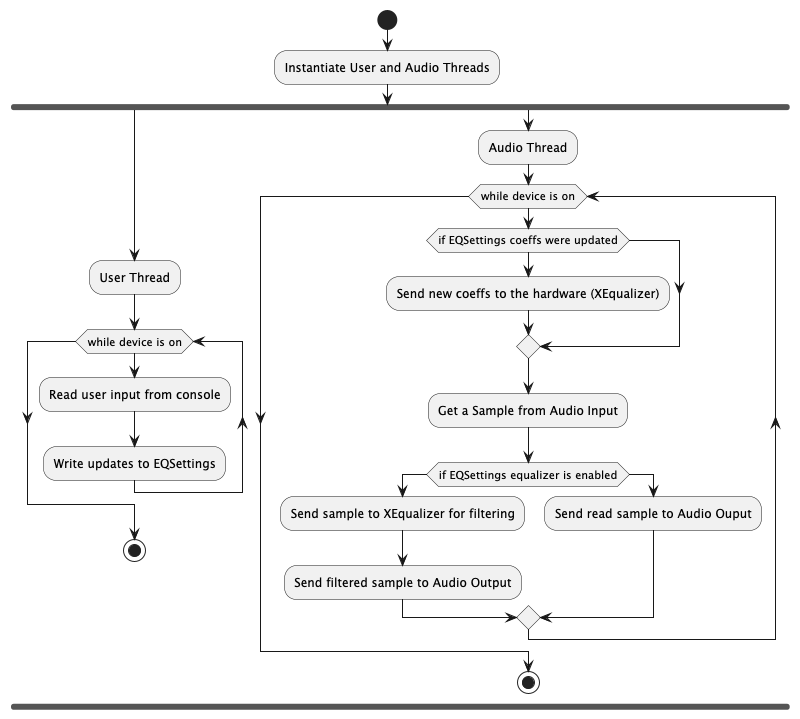

The diagram above was rendered by PlantUML. Its source (embedded in the PNG):
@startuml
'https://plantuml.com/activity-diagram-beta

start
:Instantiate User and Audio Threads;
fork
    :User Thread;
    while (while device is on)
        :Read user input from console;
        :Write updates to EQSettings;
    endwhile
    stop
fork again
    :Audio Thread;
    while (while device is on)
        if (if EQSettings coeffs were updated)
            :Send new coeffs to the hardware (XEqualizer);
        endif
        :Get a Sample from Audio Input;
        if (if EQSettings equalizer is enabled)
            :Send sample to XEqualizer for filtering;
            :Send filtered sample to Audio Output;
        else
        :Send read sample to Audio Ouput;
        endif
    endwhile
    stop

@enduml